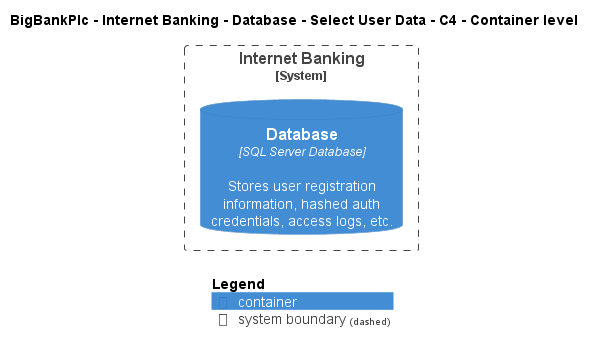

The diagram above was rendered by PlantUML. Its source (embedded in the PNG):
@startuml
!include ..\..\..\..\..\..\..\.c4s\C4_Container.puml

AddElementTag("c4interflow:lifecycle:new", $bgColor=green, $fontColor=#ffffff, $borderColor=green, $shadowing="False")
AddElementTag("c4interflow:lifecycle:changed", $bgColor=orange, $fontColor=#ffffff, $borderColor=orange, $shadowing="False")
AddElementTag("c4interflow:lifecycle:removed", $bgColor=red, $fontColor=#ffffff, $borderColor=red, $shadowing="False")

AddRelTag("c4interflow:lifecycle:new", $textColor=green, $lineColor=green)
AddRelTag("c4interflow:lifecycle:changed", $textColor=orange, $lineColor=orange)
AddRelTag("c4interflow:lifecycle:removed", $textColor=red, $lineColor=red)

SHOW_PERSON_PORTRAIT()
LAYOUT_TOP_DOWN()

skinparam linetype polyline

title BigBankPlc - Internet Banking - Database - Select User Data - C4 - Container level


System_Boundary(BigBankPlc.SoftwareSystems.InternetBanking, "Internet Banking") {
    ContainerDb(BigBankPlc.SoftwareSystems.InternetBanking.Containers.Database, "Database", "SQL Server Database", "Stores user registration information, hashed auth credentials, access logs, etc.")
}



SHOW_LEGEND()
@enduml